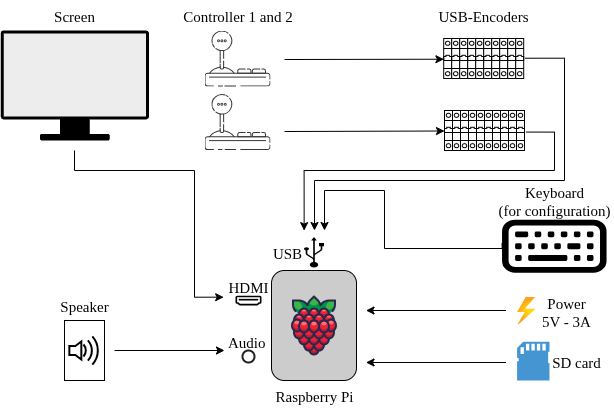

The diagram above was exported from draw.io. Its source (the exported page's mxGraphModel, read from the mxfile embedded in the PNG):
<mxGraphModel dx="962" dy="564" grid="1" gridSize="10" guides="1" tooltips="1" connect="1" arrows="1" fold="1" page="1" pageScale="1" pageWidth="827" pageHeight="1169" math="0" shadow="0">
  <root>
    <mxCell id="0" />
    <mxCell id="1" parent="0" />
    <mxCell id="ksmMjUWratzDdnnF7wuf-4" value="" style="shape=image;html=1;verticalAlign=top;verticalLabelPosition=bottom;labelBackgroundColor=#ffffff;imageAspect=0;aspect=fixed;image=https://icons.diagrams.net/icon-cache1/80_S_Stuffs_Outline-2557/Asset_11-641.svg" parent="1" vertex="1">
      <mxGeometry x="240" y="103.5" width="66" height="56" as="geometry" />
    </mxCell>
    <mxCell id="ksmMjUWratzDdnnF7wuf-5" value="" style="shape=mxgraph.signs.tech.usb;html=1;pointerEvents=1;fillColor=#000000;strokeColor=none;verticalLabelPosition=bottom;verticalAlign=top;align=center;" parent="1" vertex="1">
      <mxGeometry x="339.5" y="246.5" width="20" height="30.5" as="geometry" />
    </mxCell>
    <mxCell id="ksmMjUWratzDdnnF7wuf-19" value="" style="image;aspect=fixed;html=1;points=[];align=center;fontSize=12;image=img/lib/azure2/general/Power.svg;imageBackground=none;fillStyle=dots;" parent="1" vertex="1">
      <mxGeometry x="552.58" y="306" width="18.12" height="28" as="geometry" />
    </mxCell>
    <mxCell id="ksmMjUWratzDdnnF7wuf-20" value="" style="shape=image;html=1;verticalAlign=top;verticalLabelPosition=bottom;labelBackgroundColor=#ffffff;imageAspect=0;image=https://icons.diagrams.net/icon-cache1/Bootstrap_Vol_3-2297/keyboard-925.svg;strokeWidth=1.9685;" parent="1" vertex="1">
      <mxGeometry x="537.55" y="205.5" width="104.5" height="94.5" as="geometry" />
    </mxCell>
    <mxCell id="ksmMjUWratzDdnnF7wuf-21" value="" style="shape=image;html=1;verticalAlign=top;verticalLabelPosition=bottom;labelBackgroundColor=#ffffff;imageAspect=0;aspect=fixed;image=https://icons.diagrams.net/icon-cache1/80_S_Stuffs_Outline-2557/Asset_11-641.svg;strokeWidth=1.9685;" parent="1" vertex="1">
      <mxGeometry x="240" y="40" width="66" height="56" as="geometry" />
    </mxCell>
    <mxCell id="ksmMjUWratzDdnnF7wuf-22" value="" style="group" parent="1" vertex="1" connectable="0">
      <mxGeometry x="479.20000000000005" y="48" width="80" height="40" as="geometry" />
    </mxCell>
    <mxCell id="ksmMjUWratzDdnnF7wuf-6" value="" style="verticalLabelPosition=bottom;dashed=0;shadow=0;html=1;align=center;verticalAlign=top;shape=mxgraph.cabinets.cb_1p;" parent="ksmMjUWratzDdnnF7wuf-22" vertex="1">
      <mxGeometry width="8" height="40" as="geometry" />
    </mxCell>
    <mxCell id="ksmMjUWratzDdnnF7wuf-7" value="" style="verticalLabelPosition=bottom;dashed=0;shadow=0;html=1;align=center;verticalAlign=top;shape=mxgraph.cabinets.cb_1p;" parent="ksmMjUWratzDdnnF7wuf-22" vertex="1">
      <mxGeometry x="8" width="8" height="40" as="geometry" />
    </mxCell>
    <mxCell id="ksmMjUWratzDdnnF7wuf-8" value="" style="verticalLabelPosition=bottom;dashed=0;shadow=0;html=1;align=center;verticalAlign=top;shape=mxgraph.cabinets.cb_1p;" parent="ksmMjUWratzDdnnF7wuf-22" vertex="1">
      <mxGeometry x="16" width="8" height="40" as="geometry" />
    </mxCell>
    <mxCell id="ksmMjUWratzDdnnF7wuf-9" value="" style="verticalLabelPosition=bottom;dashed=0;shadow=0;html=1;align=center;verticalAlign=top;shape=mxgraph.cabinets.cb_1p;" parent="ksmMjUWratzDdnnF7wuf-22" vertex="1">
      <mxGeometry x="24" width="8" height="40" as="geometry" />
    </mxCell>
    <mxCell id="ksmMjUWratzDdnnF7wuf-10" value="" style="verticalLabelPosition=bottom;dashed=0;shadow=0;html=1;align=center;verticalAlign=top;shape=mxgraph.cabinets.cb_1p;" parent="ksmMjUWratzDdnnF7wuf-22" vertex="1">
      <mxGeometry x="32" width="8" height="40" as="geometry" />
    </mxCell>
    <mxCell id="ksmMjUWratzDdnnF7wuf-11" value="" style="verticalLabelPosition=bottom;dashed=0;shadow=0;html=1;align=center;verticalAlign=top;shape=mxgraph.cabinets.cb_1p;" parent="ksmMjUWratzDdnnF7wuf-22" vertex="1">
      <mxGeometry x="40" width="8" height="40" as="geometry" />
    </mxCell>
    <mxCell id="ksmMjUWratzDdnnF7wuf-12" value="" style="verticalLabelPosition=bottom;dashed=0;shadow=0;html=1;align=center;verticalAlign=top;shape=mxgraph.cabinets.cb_1p;" parent="ksmMjUWratzDdnnF7wuf-22" vertex="1">
      <mxGeometry x="48" width="8" height="40" as="geometry" />
    </mxCell>
    <mxCell id="ksmMjUWratzDdnnF7wuf-13" value="" style="verticalLabelPosition=bottom;dashed=0;shadow=0;html=1;align=center;verticalAlign=top;shape=mxgraph.cabinets.cb_1p;" parent="ksmMjUWratzDdnnF7wuf-22" vertex="1">
      <mxGeometry x="56" width="8" height="40" as="geometry" />
    </mxCell>
    <mxCell id="ksmMjUWratzDdnnF7wuf-14" value="" style="verticalLabelPosition=bottom;dashed=0;shadow=0;html=1;align=center;verticalAlign=top;shape=mxgraph.cabinets.cb_1p;" parent="ksmMjUWratzDdnnF7wuf-22" vertex="1">
      <mxGeometry x="64" width="8" height="40" as="geometry" />
    </mxCell>
    <mxCell id="ksmMjUWratzDdnnF7wuf-15" value="" style="verticalLabelPosition=bottom;dashed=0;shadow=0;html=1;align=center;verticalAlign=top;shape=mxgraph.cabinets.cb_1p;" parent="ksmMjUWratzDdnnF7wuf-22" vertex="1">
      <mxGeometry x="72" width="8" height="40" as="geometry" />
    </mxCell>
    <mxCell id="ksmMjUWratzDdnnF7wuf-34" value="&lt;font style=&quot;font-size: 15px;&quot; face=&quot;Times New Roman&quot;&gt;Controller 1 and 2&lt;/font&gt;" style="text;html=1;align=center;verticalAlign=middle;whiteSpace=wrap;rounded=0;" parent="1" vertex="1">
      <mxGeometry x="214.5" y="10" width="117" height="30" as="geometry" />
    </mxCell>
    <mxCell id="ksmMjUWratzDdnnF7wuf-35" value="&lt;font face=&quot;Times New Roman&quot;&gt;&lt;span style=&quot;font-size: 15px;&quot;&gt;Screen&lt;/span&gt;&lt;/font&gt;" style="text;html=1;align=center;verticalAlign=middle;whiteSpace=wrap;rounded=0;" parent="1" vertex="1">
      <mxGeometry x="58.3" y="10" width="104" height="30" as="geometry" />
    </mxCell>
    <mxCell id="ksmMjUWratzDdnnF7wuf-36" value="" style="group" parent="1" vertex="1" connectable="0">
      <mxGeometry x="480" y="120" width="80" height="40" as="geometry" />
    </mxCell>
    <mxCell id="ksmMjUWratzDdnnF7wuf-37" value="" style="verticalLabelPosition=bottom;dashed=0;shadow=0;html=1;align=center;verticalAlign=top;shape=mxgraph.cabinets.cb_1p;" parent="ksmMjUWratzDdnnF7wuf-36" vertex="1">
      <mxGeometry width="8" height="40" as="geometry" />
    </mxCell>
    <mxCell id="ksmMjUWratzDdnnF7wuf-38" value="" style="verticalLabelPosition=bottom;dashed=0;shadow=0;html=1;align=center;verticalAlign=top;shape=mxgraph.cabinets.cb_1p;" parent="ksmMjUWratzDdnnF7wuf-36" vertex="1">
      <mxGeometry x="8" width="8" height="40" as="geometry" />
    </mxCell>
    <mxCell id="ksmMjUWratzDdnnF7wuf-39" value="" style="verticalLabelPosition=bottom;dashed=0;shadow=0;html=1;align=center;verticalAlign=top;shape=mxgraph.cabinets.cb_1p;" parent="ksmMjUWratzDdnnF7wuf-36" vertex="1">
      <mxGeometry x="16" width="8" height="40" as="geometry" />
    </mxCell>
    <mxCell id="ksmMjUWratzDdnnF7wuf-40" value="" style="verticalLabelPosition=bottom;dashed=0;shadow=0;html=1;align=center;verticalAlign=top;shape=mxgraph.cabinets.cb_1p;" parent="ksmMjUWratzDdnnF7wuf-36" vertex="1">
      <mxGeometry x="24" width="8" height="40" as="geometry" />
    </mxCell>
    <mxCell id="ksmMjUWratzDdnnF7wuf-41" value="" style="verticalLabelPosition=bottom;dashed=0;shadow=0;html=1;align=center;verticalAlign=top;shape=mxgraph.cabinets.cb_1p;" parent="ksmMjUWratzDdnnF7wuf-36" vertex="1">
      <mxGeometry x="32" width="8" height="40" as="geometry" />
    </mxCell>
    <mxCell id="ksmMjUWratzDdnnF7wuf-42" value="" style="verticalLabelPosition=bottom;dashed=0;shadow=0;html=1;align=center;verticalAlign=top;shape=mxgraph.cabinets.cb_1p;" parent="ksmMjUWratzDdnnF7wuf-36" vertex="1">
      <mxGeometry x="40" width="8" height="40" as="geometry" />
    </mxCell>
    <mxCell id="ksmMjUWratzDdnnF7wuf-43" value="" style="verticalLabelPosition=bottom;dashed=0;shadow=0;html=1;align=center;verticalAlign=top;shape=mxgraph.cabinets.cb_1p;" parent="ksmMjUWratzDdnnF7wuf-36" vertex="1">
      <mxGeometry x="48" width="8" height="40" as="geometry" />
    </mxCell>
    <mxCell id="ksmMjUWratzDdnnF7wuf-44" value="" style="verticalLabelPosition=bottom;dashed=0;shadow=0;html=1;align=center;verticalAlign=top;shape=mxgraph.cabinets.cb_1p;" parent="ksmMjUWratzDdnnF7wuf-36" vertex="1">
      <mxGeometry x="56" width="8" height="40" as="geometry" />
    </mxCell>
    <mxCell id="ksmMjUWratzDdnnF7wuf-45" value="" style="verticalLabelPosition=bottom;dashed=0;shadow=0;html=1;align=center;verticalAlign=top;shape=mxgraph.cabinets.cb_1p;" parent="ksmMjUWratzDdnnF7wuf-36" vertex="1">
      <mxGeometry x="64" width="8" height="40" as="geometry" />
    </mxCell>
    <mxCell id="ksmMjUWratzDdnnF7wuf-46" value="" style="verticalLabelPosition=bottom;dashed=0;shadow=0;html=1;align=center;verticalAlign=top;shape=mxgraph.cabinets.cb_1p;" parent="ksmMjUWratzDdnnF7wuf-36" vertex="1">
      <mxGeometry x="72" width="8" height="40" as="geometry" />
    </mxCell>
    <mxCell id="ksmMjUWratzDdnnF7wuf-47" value="" style="endArrow=classic;startArrow=none;html=1;rounded=0;entryX=0.027;entryY=0.518;entryDx=0;entryDy=0;entryPerimeter=0;startFill=0;" parent="1" target="ksmMjUWratzDdnnF7wuf-6" edge="1">
      <mxGeometry width="50" height="50" relative="1" as="geometry">
        <mxPoint x="320" y="69" as="sourcePoint" />
        <mxPoint x="360" y="80" as="targetPoint" />
      </mxGeometry>
    </mxCell>
    <mxCell id="ksmMjUWratzDdnnF7wuf-48" value="" style="endArrow=classic;startArrow=none;html=1;rounded=0;entryX=0.027;entryY=0.518;entryDx=0;entryDy=0;entryPerimeter=0;startFill=0;" parent="1" edge="1">
      <mxGeometry width="50" height="50" relative="1" as="geometry">
        <mxPoint x="320" y="141" as="sourcePoint" />
        <mxPoint x="480" y="140.5" as="targetPoint" />
      </mxGeometry>
    </mxCell>
    <mxCell id="ksmMjUWratzDdnnF7wuf-49" value="&lt;font style=&quot;font-size: 15px;&quot; face=&quot;Times New Roman&quot;&gt;USB-Encoders&lt;/font&gt;" style="text;html=1;align=center;verticalAlign=middle;whiteSpace=wrap;rounded=0;" parent="1" vertex="1">
      <mxGeometry x="469.20000000000005" y="10" width="100" height="30" as="geometry" />
    </mxCell>
    <mxCell id="ksmMjUWratzDdnnF7wuf-51" value="" style="group;fillColor=none;fillStyle=cross-hatch;gradientDirection=radial;fontColor=#ffffff;strokeColor=none;" parent="1" vertex="1" connectable="0">
      <mxGeometry x="307" y="280" width="85" height="110" as="geometry" />
    </mxCell>
    <mxCell id="ksmMjUWratzDdnnF7wuf-50" value="" style="rounded=1;whiteSpace=wrap;html=1;rotation=90;fillColor=#CCCCCC;fillStyle=auto;" parent="ksmMjUWratzDdnnF7wuf-51" vertex="1">
      <mxGeometry x="-12.5" y="12.5" width="110" height="85" as="geometry" />
    </mxCell>
    <mxCell id="ksmMjUWratzDdnnF7wuf-16" value="" style="shape=image;html=1;verticalAlign=top;verticalLabelPosition=bottom;labelBackgroundColor=#ffffff;imageAspect=0;aspect=fixed;image=https://icons.diagrams.net/icon-cache1/Fruit-2455/Fruit_iconfree_Filled_Outline_raspberry-healthy-organic-food-fruit_icon-896.svg" parent="ksmMjUWratzDdnnF7wuf-51" vertex="1">
      <mxGeometry x="10.5" y="23" width="64" height="64" as="geometry" />
    </mxCell>
    <mxCell id="ksmMjUWratzDdnnF7wuf-52" value="" style="shape=image;html=1;verticalAlign=top;verticalLabelPosition=bottom;labelBackgroundColor=#ffffff;imageAspect=0;aspect=fixed;image=https://icons.diagrams.net/icon-cache1/Bootstrap_Vol_3-2297/hdmi-916.svg" parent="1" vertex="1">
      <mxGeometry x="271" y="297" width="26" height="26" as="geometry" />
    </mxCell>
    <mxCell id="ksmMjUWratzDdnnF7wuf-56" value="&lt;font face=&quot;Times New Roman&quot;&gt;&lt;span style=&quot;font-size: 15px;&quot;&gt;HDMI&lt;/span&gt;&lt;/font&gt;" style="text;html=1;align=center;verticalAlign=middle;whiteSpace=wrap;rounded=0;" parent="1" vertex="1">
      <mxGeometry x="232" y="281" width="104" height="30" as="geometry" />
    </mxCell>
    <mxCell id="ksmMjUWratzDdnnF7wuf-57" value="&lt;font face=&quot;Times New Roman&quot;&gt;&lt;span style=&quot;font-size: 15px;&quot;&gt;USB&lt;/span&gt;&lt;/font&gt;" style="text;html=1;align=center;verticalAlign=middle;whiteSpace=wrap;rounded=0;" parent="1" vertex="1">
      <mxGeometry x="271" y="246.5" width="104" height="30" as="geometry" />
    </mxCell>
    <mxCell id="ksmMjUWratzDdnnF7wuf-58" value="" style="endArrow=classic;html=1;rounded=0;edgeStyle=orthogonalEdgeStyle;exitX=1.164;exitY=0.493;exitDx=0;exitDy=0;exitPerimeter=0;" parent="1" source="ksmMjUWratzDdnnF7wuf-15" edge="1">
      <mxGeometry width="50" height="50" relative="1" as="geometry">
        <mxPoint x="620" y="88" as="sourcePoint" />
        <mxPoint x="350" y="240" as="targetPoint" />
        <Array as="points">
          <mxPoint x="600" y="68" />
          <mxPoint x="600" y="190" />
          <mxPoint x="350" y="190" />
        </Array>
      </mxGeometry>
    </mxCell>
    <mxCell id="ksmMjUWratzDdnnF7wuf-59" value="" style="endArrow=classic;html=1;rounded=0;edgeStyle=orthogonalEdgeStyle;exitX=1.185;exitY=0.539;exitDx=0;exitDy=0;exitPerimeter=0;entryX=0.66;entryY=-0.212;entryDx=0;entryDy=0;entryPerimeter=0;" parent="1" source="ksmMjUWratzDdnnF7wuf-46" target="ksmMjUWratzDdnnF7wuf-57" edge="1">
      <mxGeometry width="50" height="50" relative="1" as="geometry">
        <mxPoint x="590" y="90" as="sourcePoint" />
        <mxPoint x="350" y="240" as="targetPoint" />
        <Array as="points">
          <mxPoint x="590" y="142" />
          <mxPoint x="590" y="180" />
          <mxPoint x="340" y="180" />
        </Array>
      </mxGeometry>
    </mxCell>
    <mxCell id="ksmMjUWratzDdnnF7wuf-60" value="&lt;font style=&quot;font-size: 15px;&quot; face=&quot;Times New Roman&quot;&gt;Keyboard&lt;/font&gt;&lt;div&gt;&lt;font style=&quot;font-size: 15px;&quot; face=&quot;Times New Roman&quot;&gt;(for configuration)&lt;/font&gt;&lt;/div&gt;" style="text;html=1;align=center;verticalAlign=middle;whiteSpace=wrap;rounded=0;" parent="1" vertex="1">
      <mxGeometry x="529.9999999999999" y="195" width="119.6" height="30" as="geometry" />
    </mxCell>
    <mxCell id="ksmMjUWratzDdnnF7wuf-61" value="" style="endArrow=classic;html=1;rounded=0;edgeStyle=orthogonalEdgeStyle;exitX=0;exitY=0.5;exitDx=0;exitDy=0;" parent="1" edge="1" source="ksmMjUWratzDdnnF7wuf-20">
      <mxGeometry width="50" height="50" relative="1" as="geometry">
        <mxPoint x="520" y="300" as="sourcePoint" />
        <mxPoint x="360" y="240" as="targetPoint" />
        <Array as="points">
          <mxPoint x="420" y="258" />
          <mxPoint x="420" y="200" />
          <mxPoint x="360" y="200" />
        </Array>
      </mxGeometry>
    </mxCell>
    <mxCell id="ksmMjUWratzDdnnF7wuf-62" value="" style="endArrow=classic;html=1;rounded=0;edgeStyle=orthogonalEdgeStyle;entryX=0.261;entryY=0.856;entryDx=0;entryDy=0;entryPerimeter=0;" parent="1" target="ksmMjUWratzDdnnF7wuf-56" edge="1">
      <mxGeometry width="50" height="50" relative="1" as="geometry">
        <mxPoint x="110" y="160" as="sourcePoint" />
        <mxPoint x="230" y="280" as="targetPoint" />
        <Array as="points">
          <mxPoint x="110" y="180" />
          <mxPoint x="230" y="180" />
          <mxPoint x="230" y="307" />
        </Array>
      </mxGeometry>
    </mxCell>
    <mxCell id="ksmMjUWratzDdnnF7wuf-64" value="" style="group" parent="1" vertex="1" connectable="0">
      <mxGeometry x="100" y="330" width="40" height="60" as="geometry" />
    </mxCell>
    <mxCell id="ksmMjUWratzDdnnF7wuf-63" value="" style="rounded=0;whiteSpace=wrap;html=1;" parent="ksmMjUWratzDdnnF7wuf-64" vertex="1">
      <mxGeometry width="40" height="60" as="geometry" />
    </mxCell>
    <mxCell id="ksmMjUWratzDdnnF7wuf-18" value="" style="html=1;verticalLabelPosition=bottom;align=center;labelBackgroundColor=#ffffff;verticalAlign=top;strokeWidth=2;strokeColor=#000000;shadow=0;dashed=0;shape=mxgraph.ios7.icons.volume_2;pointerEvents=1" parent="ksmMjUWratzDdnnF7wuf-64" vertex="1">
      <mxGeometry x="4.849999999999994" y="15.899999999999977" width="30.299999999999997" height="28.2" as="geometry" />
    </mxCell>
    <mxCell id="ksmMjUWratzDdnnF7wuf-65" value="&lt;font face=&quot;Times New Roman&quot;&gt;&lt;span style=&quot;font-size: 15px;&quot;&gt;Speaker&lt;/span&gt;&lt;/font&gt;" style="text;html=1;align=center;verticalAlign=middle;whiteSpace=wrap;rounded=0;" parent="1" vertex="1">
      <mxGeometry x="68" y="300" width="104" height="30" as="geometry" />
    </mxCell>
    <mxCell id="ksmMjUWratzDdnnF7wuf-66" value="" style="html=1;verticalLabelPosition=bottom;labelBackgroundColor=#ffffff;verticalAlign=top;shadow=0;dashed=0;strokeWidth=2;shape=mxgraph.ios7.misc.circle;strokeColor=#222222;fillColor=none;" parent="1" vertex="1">
      <mxGeometry x="278" y="360" width="12" height="12" as="geometry" />
    </mxCell>
    <mxCell id="ksmMjUWratzDdnnF7wuf-67" value="&lt;font face=&quot;Times New Roman&quot;&gt;&lt;span style=&quot;font-size: 15px;&quot;&gt;Audio&amp;nbsp;&lt;/span&gt;&lt;/font&gt;" style="text;html=1;align=center;verticalAlign=middle;whiteSpace=wrap;rounded=0;" parent="1" vertex="1">
      <mxGeometry x="232" y="336" width="104" height="30" as="geometry" />
    </mxCell>
    <mxCell id="ksmMjUWratzDdnnF7wuf-68" value="" style="endArrow=classic;html=1;rounded=0;entryX=0.269;entryY=0.8;entryDx=0;entryDy=0;entryPerimeter=0;" parent="1" target="ksmMjUWratzDdnnF7wuf-67" edge="1">
      <mxGeometry width="50" height="50" relative="1" as="geometry">
        <mxPoint x="150" y="360" as="sourcePoint" />
        <mxPoint x="330" y="150" as="targetPoint" />
      </mxGeometry>
    </mxCell>
    <mxCell id="ksmMjUWratzDdnnF7wuf-71" value="" style="endArrow=classic;html=1;rounded=0;" parent="1" edge="1">
      <mxGeometry width="50" height="50" relative="1" as="geometry">
        <mxPoint x="541.5" y="320" as="sourcePoint" />
        <mxPoint x="401.5" y="320" as="targetPoint" />
      </mxGeometry>
    </mxCell>
    <mxCell id="ksmMjUWratzDdnnF7wuf-72" value="&lt;font face=&quot;Times New Roman&quot;&gt;&lt;span style=&quot;font-size: 15px;&quot;&gt;Power&lt;/span&gt;&lt;/font&gt;&lt;div&gt;&lt;font face=&quot;Times New Roman&quot;&gt;&lt;span style=&quot;font-size: 15px;&quot;&gt;5V - 3A&lt;/span&gt;&lt;/font&gt;&lt;/div&gt;" style="text;html=1;align=center;verticalAlign=middle;whiteSpace=wrap;rounded=0;" parent="1" vertex="1">
      <mxGeometry x="571.5" y="306" width="60" height="30" as="geometry" />
    </mxCell>
    <mxCell id="E_L_kXUUr6u4mx479L2X-2" value="" style="shape=mxgraph.networks2.icon;aspect=fixed;fillColor=#EDEDED;strokeColor=#000000;gradientColor=#5B6163;network2IconShadow=1;network2bgFillColor=none;network2Icon=mxgraph.networks2.monitor;network2IconYOffset=-0.009;network2IconW=1;network2IconH=0.742;" parent="1" vertex="1">
      <mxGeometry x="36.18" y="40" width="148.25" height="110" as="geometry" />
    </mxCell>
    <mxCell id="F5Moc8CqunbVr_1FXfFF-1" value="&lt;font face=&quot;Times New Roman&quot;&gt;&lt;span style=&quot;font-size: 15px;&quot;&gt;Raspberry Pi&lt;/span&gt;&lt;/font&gt;" style="text;html=1;align=center;verticalAlign=middle;whiteSpace=wrap;rounded=0;" vertex="1" parent="1">
      <mxGeometry x="297.5" y="390" width="104" height="30" as="geometry" />
    </mxCell>
    <mxCell id="F5Moc8CqunbVr_1FXfFF-2" value="" style="pointerEvents=1;shadow=0;dashed=0;html=1;strokeColor=none;fillColor=#4495D1;labelPosition=center;verticalLabelPosition=bottom;verticalAlign=top;align=center;outlineConnect=0;shape=mxgraph.veeam.sd_card;" vertex="1" parent="1">
      <mxGeometry x="552.58" y="351.2" width="32.4" height="38.8" as="geometry" />
    </mxCell>
    <mxCell id="F5Moc8CqunbVr_1FXfFF-3" value="" style="endArrow=classic;html=1;rounded=0;" edge="1" parent="1">
      <mxGeometry width="50" height="50" relative="1" as="geometry">
        <mxPoint x="541.5" y="372" as="sourcePoint" />
        <mxPoint x="401.5" y="372" as="targetPoint" />
      </mxGeometry>
    </mxCell>
    <mxCell id="F5Moc8CqunbVr_1FXfFF-4" value="&lt;font face=&quot;Times New Roman&quot;&gt;&lt;span style=&quot;font-size: 15px;&quot;&gt;SD card&lt;/span&gt;&lt;/font&gt;" style="text;html=1;align=center;verticalAlign=middle;whiteSpace=wrap;rounded=0;" vertex="1" parent="1">
      <mxGeometry x="582.05" y="355.6" width="60" height="30" as="geometry" />
    </mxCell>
  </root>
</mxGraphModel>